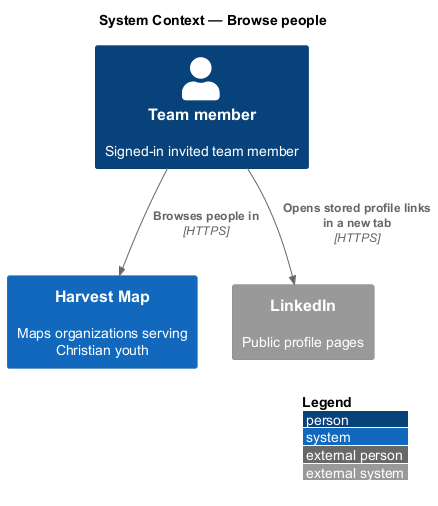

The diagram above was rendered by PlantUML. Its source (embedded in the PNG):
@startuml
!include <C4/C4_Context>
LAYOUT_WITH_LEGEND()
title System Context — Browse people

Person(member, "Team member", "Signed-in invited team member")
System(hm, "Harvest Map", "Maps organizations serving Christian youth")
System_Ext(linkedin, "LinkedIn", "Public profile pages")

Rel(member, hm, "Browses people in", "HTTPS")
Rel(member, linkedin, "Opens stored profile links in a new tab", "HTTPS")
@enduml